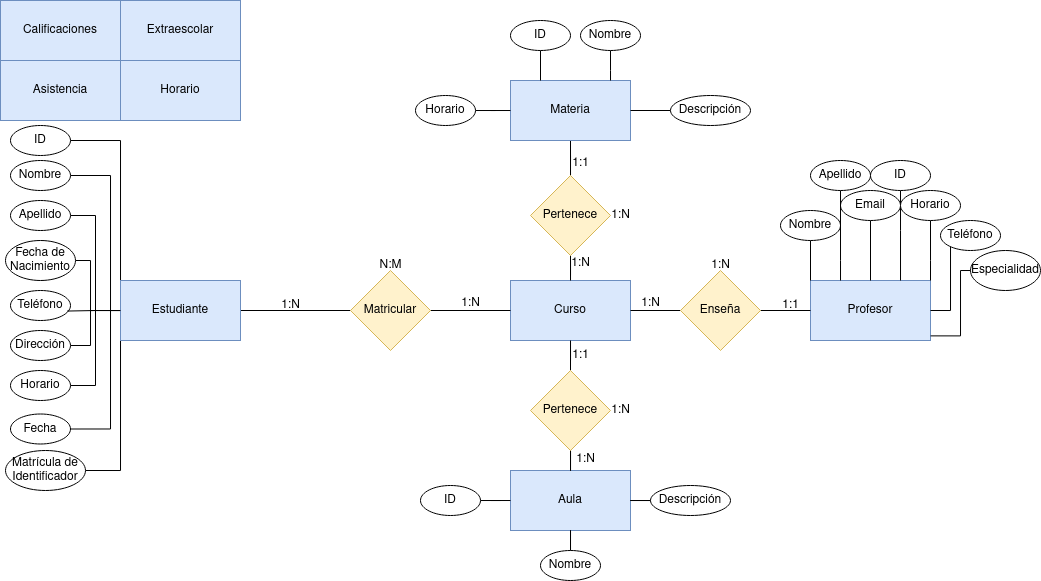

The diagram above was exported from draw.io. Its source (the exported page's mxGraphModel, read from the mxfile embedded in the PNG):
<mxGraphModel dx="947" dy="519" grid="1" gridSize="10" guides="1" tooltips="1" connect="1" arrows="1" fold="1" page="1" pageScale="1" pageWidth="1169" pageHeight="827" math="0" shadow="0">
  <root>
    <mxCell id="0" />
    <mxCell id="1" parent="0" />
    <mxCell id="s9Z5BLXd5yl_gm2iyniI-15" style="edgeStyle=orthogonalEdgeStyle;rounded=0;orthogonalLoop=1;jettySize=auto;html=1;endArrow=none;endFill=0;" edge="1" parent="1" source="s9Z5BLXd5yl_gm2iyniI-6" target="s9Z5BLXd5yl_gm2iyniI-8">
      <mxGeometry relative="1" as="geometry" />
    </mxCell>
    <mxCell id="s9Z5BLXd5yl_gm2iyniI-99" style="edgeStyle=orthogonalEdgeStyle;rounded=0;orthogonalLoop=1;jettySize=auto;html=1;entryX=1;entryY=0.5;entryDx=0;entryDy=0;endArrow=none;endFill=0;" edge="1" parent="1" source="s9Z5BLXd5yl_gm2iyniI-6" target="s9Z5BLXd5yl_gm2iyniI-91">
      <mxGeometry relative="1" as="geometry">
        <Array as="points">
          <mxPoint x="120" y="140" />
        </Array>
      </mxGeometry>
    </mxCell>
    <mxCell id="s9Z5BLXd5yl_gm2iyniI-100" style="edgeStyle=orthogonalEdgeStyle;rounded=0;orthogonalLoop=1;jettySize=auto;html=1;entryX=1;entryY=0.5;entryDx=0;entryDy=0;endArrow=none;endFill=0;" edge="1" parent="1" source="s9Z5BLXd5yl_gm2iyniI-6" target="s9Z5BLXd5yl_gm2iyniI-93">
      <mxGeometry relative="1" as="geometry">
        <Array as="points">
          <mxPoint x="110" y="310" />
          <mxPoint x="110" y="175" />
        </Array>
      </mxGeometry>
    </mxCell>
    <mxCell id="s9Z5BLXd5yl_gm2iyniI-101" style="edgeStyle=orthogonalEdgeStyle;rounded=0;orthogonalLoop=1;jettySize=auto;html=1;entryX=1;entryY=0.5;entryDx=0;entryDy=0;endArrow=none;endFill=0;" edge="1" parent="1" source="s9Z5BLXd5yl_gm2iyniI-6" target="s9Z5BLXd5yl_gm2iyniI-94">
      <mxGeometry relative="1" as="geometry" />
    </mxCell>
    <mxCell id="s9Z5BLXd5yl_gm2iyniI-102" style="edgeStyle=orthogonalEdgeStyle;rounded=0;orthogonalLoop=1;jettySize=auto;html=1;entryX=1;entryY=0.5;entryDx=0;entryDy=0;endArrow=none;endFill=0;" edge="1" parent="1" source="s9Z5BLXd5yl_gm2iyniI-6" target="s9Z5BLXd5yl_gm2iyniI-92">
      <mxGeometry relative="1" as="geometry">
        <Array as="points">
          <mxPoint x="90" y="310" />
          <mxPoint x="90" y="260" />
        </Array>
      </mxGeometry>
    </mxCell>
    <mxCell id="s9Z5BLXd5yl_gm2iyniI-104" style="edgeStyle=orthogonalEdgeStyle;rounded=0;orthogonalLoop=1;jettySize=auto;html=1;endArrow=none;endFill=0;" edge="1" parent="1" source="s9Z5BLXd5yl_gm2iyniI-6" target="s9Z5BLXd5yl_gm2iyniI-17">
      <mxGeometry relative="1" as="geometry">
        <Array as="points">
          <mxPoint x="90" y="310" />
          <mxPoint x="90" y="345" />
        </Array>
      </mxGeometry>
    </mxCell>
    <mxCell id="s9Z5BLXd5yl_gm2iyniI-105" style="edgeStyle=orthogonalEdgeStyle;rounded=0;orthogonalLoop=1;jettySize=auto;html=1;entryX=1;entryY=0.5;entryDx=0;entryDy=0;endArrow=none;endFill=0;" edge="1" parent="1" source="s9Z5BLXd5yl_gm2iyniI-6" target="s9Z5BLXd5yl_gm2iyniI-96">
      <mxGeometry relative="1" as="geometry" />
    </mxCell>
    <mxCell id="s9Z5BLXd5yl_gm2iyniI-106" style="edgeStyle=orthogonalEdgeStyle;rounded=0;orthogonalLoop=1;jettySize=auto;html=1;entryX=1;entryY=0.5;entryDx=0;entryDy=0;endArrow=none;endFill=0;" edge="1" parent="1" source="s9Z5BLXd5yl_gm2iyniI-6" target="s9Z5BLXd5yl_gm2iyniI-98">
      <mxGeometry relative="1" as="geometry">
        <Array as="points">
          <mxPoint x="110" y="310" />
          <mxPoint x="110" y="428" />
        </Array>
      </mxGeometry>
    </mxCell>
    <mxCell id="s9Z5BLXd5yl_gm2iyniI-107" style="edgeStyle=orthogonalEdgeStyle;rounded=0;orthogonalLoop=1;jettySize=auto;html=1;entryX=1;entryY=0.5;entryDx=0;entryDy=0;endArrow=none;endFill=0;" edge="1" parent="1" source="s9Z5BLXd5yl_gm2iyniI-6" target="s9Z5BLXd5yl_gm2iyniI-97">
      <mxGeometry relative="1" as="geometry">
        <Array as="points">
          <mxPoint x="120" y="470" />
        </Array>
      </mxGeometry>
    </mxCell>
    <mxCell id="s9Z5BLXd5yl_gm2iyniI-6" value="Estudiante" style="rounded=0;whiteSpace=wrap;html=1;fillColor=#dae8fc;strokeColor=#6c8ebf;" vertex="1" parent="1">
      <mxGeometry x="120" y="280" width="120" height="60" as="geometry" />
    </mxCell>
    <mxCell id="s9Z5BLXd5yl_gm2iyniI-143" style="edgeStyle=orthogonalEdgeStyle;rounded=0;orthogonalLoop=1;jettySize=auto;html=1;entryX=0.5;entryY=1;entryDx=0;entryDy=0;endArrow=none;endFill=0;" edge="1" parent="1" source="s9Z5BLXd5yl_gm2iyniI-144" target="s9Z5BLXd5yl_gm2iyniI-119">
      <mxGeometry relative="1" as="geometry" />
    </mxCell>
    <mxCell id="s9Z5BLXd5yl_gm2iyniI-7" value="Curso" style="rounded=0;whiteSpace=wrap;html=1;fillColor=#dae8fc;strokeColor=#6c8ebf;" vertex="1" parent="1">
      <mxGeometry x="510" y="280" width="120" height="60" as="geometry" />
    </mxCell>
    <mxCell id="s9Z5BLXd5yl_gm2iyniI-16" style="edgeStyle=orthogonalEdgeStyle;rounded=0;orthogonalLoop=1;jettySize=auto;html=1;exitX=1;exitY=0.5;exitDx=0;exitDy=0;endArrow=none;endFill=0;" edge="1" parent="1" source="s9Z5BLXd5yl_gm2iyniI-8" target="s9Z5BLXd5yl_gm2iyniI-7">
      <mxGeometry relative="1" as="geometry" />
    </mxCell>
    <mxCell id="s9Z5BLXd5yl_gm2iyniI-8" value="Matricular" style="rhombus;whiteSpace=wrap;html=1;fillColor=#fff2cc;strokeColor=#d6b656;" vertex="1" parent="1">
      <mxGeometry x="350" y="270" width="80" height="80" as="geometry" />
    </mxCell>
    <mxCell id="s9Z5BLXd5yl_gm2iyniI-17" value="Dirección" style="ellipse;whiteSpace=wrap;html=1;" vertex="1" parent="1">
      <mxGeometry x="10" y="330" width="60" height="30" as="geometry" />
    </mxCell>
    <mxCell id="s9Z5BLXd5yl_gm2iyniI-91" value="ID" style="ellipse;whiteSpace=wrap;html=1;" vertex="1" parent="1">
      <mxGeometry x="10" y="125" width="60" height="30" as="geometry" />
    </mxCell>
    <mxCell id="s9Z5BLXd5yl_gm2iyniI-92" value="Fecha de Nacimiento" style="ellipse;whiteSpace=wrap;html=1;" vertex="1" parent="1">
      <mxGeometry x="5" y="240" width="70" height="40" as="geometry" />
    </mxCell>
    <mxCell id="s9Z5BLXd5yl_gm2iyniI-93" value="Nombre" style="ellipse;whiteSpace=wrap;html=1;" vertex="1" parent="1">
      <mxGeometry x="10" y="160" width="60" height="30" as="geometry" />
    </mxCell>
    <mxCell id="s9Z5BLXd5yl_gm2iyniI-94" value="Apellido" style="ellipse;whiteSpace=wrap;html=1;" vertex="1" parent="1">
      <mxGeometry x="10" y="200" width="60" height="30" as="geometry" />
    </mxCell>
    <mxCell id="s9Z5BLXd5yl_gm2iyniI-95" value="Teléfono" style="ellipse;whiteSpace=wrap;html=1;" vertex="1" parent="1">
      <mxGeometry x="10" y="290" width="60" height="30" as="geometry" />
    </mxCell>
    <mxCell id="s9Z5BLXd5yl_gm2iyniI-96" value="Horario" style="ellipse;whiteSpace=wrap;html=1;" vertex="1" parent="1">
      <mxGeometry x="10" y="370" width="60" height="30" as="geometry" />
    </mxCell>
    <mxCell id="s9Z5BLXd5yl_gm2iyniI-97" value="Matrícula de Identificador" style="ellipse;whiteSpace=wrap;html=1;" vertex="1" parent="1">
      <mxGeometry x="5" y="450" width="80" height="40" as="geometry" />
    </mxCell>
    <mxCell id="s9Z5BLXd5yl_gm2iyniI-98" value="Fecha" style="ellipse;whiteSpace=wrap;html=1;" vertex="1" parent="1">
      <mxGeometry x="10" y="413.5" width="60" height="30" as="geometry" />
    </mxCell>
    <mxCell id="s9Z5BLXd5yl_gm2iyniI-103" style="edgeStyle=orthogonalEdgeStyle;rounded=0;orthogonalLoop=1;jettySize=auto;html=1;entryX=0.944;entryY=0.685;entryDx=0;entryDy=0;entryPerimeter=0;endArrow=none;endFill=0;" edge="1" parent="1" source="s9Z5BLXd5yl_gm2iyniI-6" target="s9Z5BLXd5yl_gm2iyniI-95">
      <mxGeometry relative="1" as="geometry" />
    </mxCell>
    <mxCell id="s9Z5BLXd5yl_gm2iyniI-108" value="1:N" style="text;html=1;align=center;verticalAlign=middle;resizable=0;points=[];autosize=1;strokeColor=none;fillColor=none;" vertex="1" parent="1">
      <mxGeometry x="270" y="290" width="40" height="30" as="geometry" />
    </mxCell>
    <mxCell id="s9Z5BLXd5yl_gm2iyniI-109" value="1:N" style="text;html=1;align=center;verticalAlign=middle;resizable=0;points=[];autosize=1;strokeColor=none;fillColor=none;" vertex="1" parent="1">
      <mxGeometry x="450" y="288" width="40" height="30" as="geometry" />
    </mxCell>
    <mxCell id="s9Z5BLXd5yl_gm2iyniI-110" value="N:M" style="text;html=1;align=center;verticalAlign=middle;resizable=0;points=[];autosize=1;strokeColor=none;fillColor=none;" vertex="1" parent="1">
      <mxGeometry x="365" y="250" width="50" height="30" as="geometry" />
    </mxCell>
    <mxCell id="s9Z5BLXd5yl_gm2iyniI-112" value="Profesor" style="rounded=0;whiteSpace=wrap;html=1;fillColor=#dae8fc;strokeColor=#6c8ebf;" vertex="1" parent="1">
      <mxGeometry x="810" y="280" width="120" height="60" as="geometry" />
    </mxCell>
    <mxCell id="s9Z5BLXd5yl_gm2iyniI-114" style="edgeStyle=orthogonalEdgeStyle;rounded=0;orthogonalLoop=1;jettySize=auto;html=1;entryX=1;entryY=0.5;entryDx=0;entryDy=0;endArrow=none;endFill=0;" edge="1" parent="1" source="s9Z5BLXd5yl_gm2iyniI-113" target="s9Z5BLXd5yl_gm2iyniI-7">
      <mxGeometry relative="1" as="geometry" />
    </mxCell>
    <mxCell id="s9Z5BLXd5yl_gm2iyniI-115" style="edgeStyle=orthogonalEdgeStyle;rounded=0;orthogonalLoop=1;jettySize=auto;html=1;entryX=0;entryY=0.5;entryDx=0;entryDy=0;endArrow=none;endFill=0;" edge="1" parent="1" source="s9Z5BLXd5yl_gm2iyniI-113" target="s9Z5BLXd5yl_gm2iyniI-112">
      <mxGeometry relative="1" as="geometry" />
    </mxCell>
    <mxCell id="s9Z5BLXd5yl_gm2iyniI-113" value="Enseña" style="rhombus;whiteSpace=wrap;html=1;fillColor=#fff2cc;strokeColor=#d6b656;" vertex="1" parent="1">
      <mxGeometry x="680" y="270" width="80" height="80" as="geometry" />
    </mxCell>
    <mxCell id="s9Z5BLXd5yl_gm2iyniI-116" value="1:1" style="text;html=1;align=center;verticalAlign=middle;resizable=0;points=[];autosize=1;strokeColor=none;fillColor=none;" vertex="1" parent="1">
      <mxGeometry x="770" y="290" width="40" height="30" as="geometry" />
    </mxCell>
    <mxCell id="s9Z5BLXd5yl_gm2iyniI-117" value="1:N" style="text;html=1;align=center;verticalAlign=middle;resizable=0;points=[];autosize=1;strokeColor=none;fillColor=none;" vertex="1" parent="1">
      <mxGeometry x="630" y="288" width="40" height="30" as="geometry" />
    </mxCell>
    <mxCell id="s9Z5BLXd5yl_gm2iyniI-118" value="1:N" style="text;html=1;align=center;verticalAlign=middle;resizable=0;points=[];autosize=1;strokeColor=none;fillColor=none;" vertex="1" parent="1">
      <mxGeometry x="700" y="250" width="40" height="30" as="geometry" />
    </mxCell>
    <mxCell id="s9Z5BLXd5yl_gm2iyniI-119" value="Materia" style="rounded=0;whiteSpace=wrap;html=1;fillColor=#dae8fc;strokeColor=#6c8ebf;" vertex="1" parent="1">
      <mxGeometry x="510" y="80" width="120" height="60" as="geometry" />
    </mxCell>
    <mxCell id="s9Z5BLXd5yl_gm2iyniI-120" value="Aula" style="rounded=0;whiteSpace=wrap;html=1;fillColor=#dae8fc;strokeColor=#6c8ebf;" vertex="1" parent="1">
      <mxGeometry x="510" y="470" width="120" height="60" as="geometry" />
    </mxCell>
    <mxCell id="s9Z5BLXd5yl_gm2iyniI-121" value="Asistencia" style="rounded=0;whiteSpace=wrap;html=1;fillColor=#dae8fc;strokeColor=#6c8ebf;" vertex="1" parent="1">
      <mxGeometry y="60" width="120" height="60" as="geometry" />
    </mxCell>
    <mxCell id="s9Z5BLXd5yl_gm2iyniI-122" value="Calificaciones" style="rounded=0;whiteSpace=wrap;html=1;fillColor=#dae8fc;strokeColor=#6c8ebf;" vertex="1" parent="1">
      <mxGeometry width="120" height="60" as="geometry" />
    </mxCell>
    <mxCell id="s9Z5BLXd5yl_gm2iyniI-123" value="Horario" style="rounded=0;whiteSpace=wrap;html=1;fillColor=#dae8fc;strokeColor=#6c8ebf;" vertex="1" parent="1">
      <mxGeometry x="120" y="60" width="120" height="60" as="geometry" />
    </mxCell>
    <mxCell id="s9Z5BLXd5yl_gm2iyniI-124" value="Extraescolar" style="rounded=0;whiteSpace=wrap;html=1;fillColor=#dae8fc;strokeColor=#6c8ebf;" vertex="1" parent="1">
      <mxGeometry x="120" width="120" height="60" as="geometry" />
    </mxCell>
    <mxCell id="s9Z5BLXd5yl_gm2iyniI-138" style="edgeStyle=orthogonalEdgeStyle;rounded=0;orthogonalLoop=1;jettySize=auto;html=1;endArrow=none;endFill=0;" edge="1" parent="1" source="s9Z5BLXd5yl_gm2iyniI-125" target="s9Z5BLXd5yl_gm2iyniI-112">
      <mxGeometry relative="1" as="geometry">
        <Array as="points">
          <mxPoint x="900" y="230" />
          <mxPoint x="900" y="230" />
        </Array>
      </mxGeometry>
    </mxCell>
    <mxCell id="s9Z5BLXd5yl_gm2iyniI-125" value="ID" style="ellipse;whiteSpace=wrap;html=1;" vertex="1" parent="1">
      <mxGeometry x="870" y="160" width="60" height="30" as="geometry" />
    </mxCell>
    <mxCell id="s9Z5BLXd5yl_gm2iyniI-133" style="edgeStyle=orthogonalEdgeStyle;rounded=0;orthogonalLoop=1;jettySize=auto;html=1;entryX=0;entryY=0;entryDx=0;entryDy=0;endArrow=none;endFill=0;" edge="1" parent="1" source="s9Z5BLXd5yl_gm2iyniI-126" target="s9Z5BLXd5yl_gm2iyniI-112">
      <mxGeometry relative="1" as="geometry" />
    </mxCell>
    <mxCell id="s9Z5BLXd5yl_gm2iyniI-126" value="Nombre" style="ellipse;whiteSpace=wrap;html=1;" vertex="1" parent="1">
      <mxGeometry x="780" y="210" width="60" height="30" as="geometry" />
    </mxCell>
    <mxCell id="s9Z5BLXd5yl_gm2iyniI-127" value="Especialidad" style="ellipse;whiteSpace=wrap;html=1;" vertex="1" parent="1">
      <mxGeometry x="970" y="250" width="70" height="40" as="geometry" />
    </mxCell>
    <mxCell id="s9Z5BLXd5yl_gm2iyniI-140" style="edgeStyle=orthogonalEdgeStyle;rounded=0;orthogonalLoop=1;jettySize=auto;html=1;entryX=1;entryY=0.5;entryDx=0;entryDy=0;endArrow=none;endFill=0;" edge="1" parent="1" source="s9Z5BLXd5yl_gm2iyniI-128" target="s9Z5BLXd5yl_gm2iyniI-112">
      <mxGeometry relative="1" as="geometry">
        <Array as="points">
          <mxPoint x="950" y="310" />
        </Array>
      </mxGeometry>
    </mxCell>
    <mxCell id="s9Z5BLXd5yl_gm2iyniI-128" value="Teléfono" style="ellipse;whiteSpace=wrap;html=1;" vertex="1" parent="1">
      <mxGeometry x="940" y="220" width="60" height="30" as="geometry" />
    </mxCell>
    <mxCell id="s9Z5BLXd5yl_gm2iyniI-136" style="edgeStyle=orthogonalEdgeStyle;rounded=0;orthogonalLoop=1;jettySize=auto;html=1;entryX=0.5;entryY=0;entryDx=0;entryDy=0;endArrow=none;endFill=0;" edge="1" parent="1" source="s9Z5BLXd5yl_gm2iyniI-129" target="s9Z5BLXd5yl_gm2iyniI-112">
      <mxGeometry relative="1" as="geometry" />
    </mxCell>
    <mxCell id="s9Z5BLXd5yl_gm2iyniI-129" value="Email" style="ellipse;whiteSpace=wrap;html=1;" vertex="1" parent="1">
      <mxGeometry x="840" y="190" width="60" height="30" as="geometry" />
    </mxCell>
    <mxCell id="s9Z5BLXd5yl_gm2iyniI-139" style="edgeStyle=orthogonalEdgeStyle;rounded=0;orthogonalLoop=1;jettySize=auto;html=1;endArrow=none;endFill=0;" edge="1" parent="1" source="s9Z5BLXd5yl_gm2iyniI-130" target="s9Z5BLXd5yl_gm2iyniI-112">
      <mxGeometry relative="1" as="geometry">
        <Array as="points">
          <mxPoint x="930" y="260" />
          <mxPoint x="930" y="260" />
        </Array>
      </mxGeometry>
    </mxCell>
    <mxCell id="s9Z5BLXd5yl_gm2iyniI-130" value="Horario" style="ellipse;whiteSpace=wrap;html=1;" vertex="1" parent="1">
      <mxGeometry x="900" y="190" width="60" height="30" as="geometry" />
    </mxCell>
    <mxCell id="s9Z5BLXd5yl_gm2iyniI-135" style="edgeStyle=orthogonalEdgeStyle;rounded=0;orthogonalLoop=1;jettySize=auto;html=1;endArrow=none;endFill=0;" edge="1" parent="1" source="s9Z5BLXd5yl_gm2iyniI-132" target="s9Z5BLXd5yl_gm2iyniI-112">
      <mxGeometry relative="1" as="geometry">
        <mxPoint x="890" y="250.0000000000001" as="targetPoint" />
        <Array as="points">
          <mxPoint x="840" y="260" />
          <mxPoint x="840" y="260" />
        </Array>
      </mxGeometry>
    </mxCell>
    <mxCell id="s9Z5BLXd5yl_gm2iyniI-132" value="Apellido" style="ellipse;whiteSpace=wrap;html=1;" vertex="1" parent="1">
      <mxGeometry x="810" y="160" width="60" height="30" as="geometry" />
    </mxCell>
    <mxCell id="s9Z5BLXd5yl_gm2iyniI-142" style="edgeStyle=orthogonalEdgeStyle;rounded=0;orthogonalLoop=1;jettySize=auto;html=1;entryX=1.001;entryY=0.923;entryDx=0;entryDy=0;entryPerimeter=0;endArrow=none;endFill=0;" edge="1" parent="1" source="s9Z5BLXd5yl_gm2iyniI-127" target="s9Z5BLXd5yl_gm2iyniI-112">
      <mxGeometry relative="1" as="geometry">
        <Array as="points">
          <mxPoint x="960" y="270" />
          <mxPoint x="960" y="335" />
        </Array>
      </mxGeometry>
    </mxCell>
    <mxCell id="s9Z5BLXd5yl_gm2iyniI-145" value="" style="edgeStyle=orthogonalEdgeStyle;rounded=0;orthogonalLoop=1;jettySize=auto;html=1;entryX=0.5;entryY=1;entryDx=0;entryDy=0;endArrow=none;endFill=0;" edge="1" parent="1" source="s9Z5BLXd5yl_gm2iyniI-7" target="s9Z5BLXd5yl_gm2iyniI-144">
      <mxGeometry relative="1" as="geometry">
        <mxPoint x="570" y="280" as="sourcePoint" />
        <mxPoint x="570" y="180" as="targetPoint" />
      </mxGeometry>
    </mxCell>
    <mxCell id="s9Z5BLXd5yl_gm2iyniI-144" value="Pertenece" style="rhombus;whiteSpace=wrap;html=1;fillColor=#fff2cc;strokeColor=#d6b656;" vertex="1" parent="1">
      <mxGeometry x="530" y="175" width="80" height="80" as="geometry" />
    </mxCell>
    <mxCell id="s9Z5BLXd5yl_gm2iyniI-148" value="1:N" style="text;html=1;align=center;verticalAlign=middle;resizable=0;points=[];autosize=1;strokeColor=none;fillColor=none;" vertex="1" parent="1">
      <mxGeometry x="560" y="248" width="40" height="30" as="geometry" />
    </mxCell>
    <mxCell id="s9Z5BLXd5yl_gm2iyniI-149" value="1:1" style="text;html=1;align=center;verticalAlign=middle;resizable=0;points=[];autosize=1;strokeColor=none;fillColor=none;" vertex="1" parent="1">
      <mxGeometry x="560" y="148" width="40" height="30" as="geometry" />
    </mxCell>
    <mxCell id="s9Z5BLXd5yl_gm2iyniI-150" value="1:N" style="text;html=1;align=center;verticalAlign=middle;resizable=0;points=[];autosize=1;strokeColor=none;fillColor=none;" vertex="1" parent="1">
      <mxGeometry x="600" y="200" width="40" height="30" as="geometry" />
    </mxCell>
    <mxCell id="s9Z5BLXd5yl_gm2iyniI-160" style="edgeStyle=orthogonalEdgeStyle;rounded=0;orthogonalLoop=1;jettySize=auto;html=1;endArrow=none;endFill=0;" edge="1" parent="1" source="s9Z5BLXd5yl_gm2iyniI-151" target="s9Z5BLXd5yl_gm2iyniI-119">
      <mxGeometry relative="1" as="geometry">
        <Array as="points">
          <mxPoint x="540" y="80" />
          <mxPoint x="540" y="80" />
        </Array>
      </mxGeometry>
    </mxCell>
    <mxCell id="s9Z5BLXd5yl_gm2iyniI-151" value="ID" style="ellipse;whiteSpace=wrap;html=1;" vertex="1" parent="1">
      <mxGeometry x="510" y="20" width="60" height="30" as="geometry" />
    </mxCell>
    <mxCell id="s9Z5BLXd5yl_gm2iyniI-161" style="edgeStyle=orthogonalEdgeStyle;rounded=0;orthogonalLoop=1;jettySize=auto;html=1;endArrow=none;endFill=0;" edge="1" parent="1" source="s9Z5BLXd5yl_gm2iyniI-152" target="s9Z5BLXd5yl_gm2iyniI-119">
      <mxGeometry relative="1" as="geometry">
        <Array as="points">
          <mxPoint x="610" y="70" />
          <mxPoint x="610" y="70" />
        </Array>
      </mxGeometry>
    </mxCell>
    <mxCell id="s9Z5BLXd5yl_gm2iyniI-152" value="Nombre" style="ellipse;whiteSpace=wrap;html=1;movable=1;resizable=1;rotatable=1;deletable=1;editable=1;locked=0;connectable=1;" vertex="1" parent="1">
      <mxGeometry x="580" y="20" width="60" height="30" as="geometry" />
    </mxCell>
    <mxCell id="s9Z5BLXd5yl_gm2iyniI-162" style="edgeStyle=orthogonalEdgeStyle;rounded=0;orthogonalLoop=1;jettySize=auto;html=1;entryX=1;entryY=0.5;entryDx=0;entryDy=0;endArrow=none;endFill=0;" edge="1" parent="1" source="s9Z5BLXd5yl_gm2iyniI-153" target="s9Z5BLXd5yl_gm2iyniI-119">
      <mxGeometry relative="1" as="geometry" />
    </mxCell>
    <mxCell id="s9Z5BLXd5yl_gm2iyniI-153" value="Descripción" style="ellipse;whiteSpace=wrap;html=1;movable=1;resizable=1;rotatable=1;deletable=1;editable=1;locked=0;connectable=1;" vertex="1" parent="1">
      <mxGeometry x="670" y="95" width="80" height="30" as="geometry" />
    </mxCell>
    <mxCell id="s9Z5BLXd5yl_gm2iyniI-155" style="edgeStyle=orthogonalEdgeStyle;rounded=0;orthogonalLoop=1;jettySize=auto;html=1;endArrow=none;endFill=0;" edge="1" parent="1" source="s9Z5BLXd5yl_gm2iyniI-154" target="s9Z5BLXd5yl_gm2iyniI-119">
      <mxGeometry relative="1" as="geometry" />
    </mxCell>
    <mxCell id="s9Z5BLXd5yl_gm2iyniI-154" value="Horario" style="ellipse;whiteSpace=wrap;html=1;" vertex="1" parent="1">
      <mxGeometry x="415" y="95" width="60" height="30" as="geometry" />
    </mxCell>
    <mxCell id="s9Z5BLXd5yl_gm2iyniI-165" style="edgeStyle=orthogonalEdgeStyle;rounded=0;orthogonalLoop=1;jettySize=auto;html=1;exitX=0.5;exitY=0;exitDx=0;exitDy=0;endArrow=none;endFill=0;" edge="1" parent="1" source="s9Z5BLXd5yl_gm2iyniI-163" target="s9Z5BLXd5yl_gm2iyniI-7">
      <mxGeometry relative="1" as="geometry" />
    </mxCell>
    <mxCell id="s9Z5BLXd5yl_gm2iyniI-166" style="edgeStyle=orthogonalEdgeStyle;rounded=0;orthogonalLoop=1;jettySize=auto;html=1;endArrow=none;endFill=0;" edge="1" parent="1" source="s9Z5BLXd5yl_gm2iyniI-163" target="s9Z5BLXd5yl_gm2iyniI-120">
      <mxGeometry relative="1" as="geometry" />
    </mxCell>
    <mxCell id="s9Z5BLXd5yl_gm2iyniI-163" value="Pertenece" style="rhombus;whiteSpace=wrap;html=1;fillColor=#fff2cc;strokeColor=#d6b656;" vertex="1" parent="1">
      <mxGeometry x="530" y="370" width="80" height="80" as="geometry" />
    </mxCell>
    <mxCell id="s9Z5BLXd5yl_gm2iyniI-167" value="1:1" style="text;html=1;align=center;verticalAlign=middle;resizable=0;points=[];autosize=1;strokeColor=none;fillColor=none;" vertex="1" parent="1">
      <mxGeometry x="560" y="340" width="40" height="30" as="geometry" />
    </mxCell>
    <mxCell id="s9Z5BLXd5yl_gm2iyniI-168" value="1:N" style="text;html=1;align=center;verticalAlign=middle;resizable=0;points=[];autosize=1;strokeColor=none;fillColor=none;" vertex="1" parent="1">
      <mxGeometry x="565" y="443.5" width="40" height="30" as="geometry" />
    </mxCell>
    <mxCell id="s9Z5BLXd5yl_gm2iyniI-169" value="1:N" style="text;html=1;align=center;verticalAlign=middle;resizable=0;points=[];autosize=1;strokeColor=none;fillColor=none;" vertex="1" parent="1">
      <mxGeometry x="600" y="395" width="40" height="30" as="geometry" />
    </mxCell>
    <mxCell id="s9Z5BLXd5yl_gm2iyniI-174" style="edgeStyle=orthogonalEdgeStyle;rounded=0;orthogonalLoop=1;jettySize=auto;html=1;endArrow=none;endFill=0;" edge="1" parent="1" source="s9Z5BLXd5yl_gm2iyniI-170" target="s9Z5BLXd5yl_gm2iyniI-120">
      <mxGeometry relative="1" as="geometry" />
    </mxCell>
    <mxCell id="s9Z5BLXd5yl_gm2iyniI-170" value="ID" style="ellipse;whiteSpace=wrap;html=1;" vertex="1" parent="1">
      <mxGeometry x="420" y="485" width="60" height="30" as="geometry" />
    </mxCell>
    <mxCell id="s9Z5BLXd5yl_gm2iyniI-177" style="edgeStyle=orthogonalEdgeStyle;rounded=0;orthogonalLoop=1;jettySize=auto;html=1;entryX=0.5;entryY=1;entryDx=0;entryDy=0;endArrow=none;endFill=0;" edge="1" parent="1" source="s9Z5BLXd5yl_gm2iyniI-171" target="s9Z5BLXd5yl_gm2iyniI-120">
      <mxGeometry relative="1" as="geometry" />
    </mxCell>
    <mxCell id="s9Z5BLXd5yl_gm2iyniI-171" value="Nombre" style="ellipse;whiteSpace=wrap;html=1;" vertex="1" parent="1">
      <mxGeometry x="540" y="550" width="60" height="30" as="geometry" />
    </mxCell>
    <mxCell id="s9Z5BLXd5yl_gm2iyniI-176" style="edgeStyle=orthogonalEdgeStyle;rounded=0;orthogonalLoop=1;jettySize=auto;html=1;entryX=1;entryY=0.5;entryDx=0;entryDy=0;endArrow=none;endFill=0;" edge="1" parent="1" source="s9Z5BLXd5yl_gm2iyniI-172" target="s9Z5BLXd5yl_gm2iyniI-120">
      <mxGeometry relative="1" as="geometry" />
    </mxCell>
    <mxCell id="s9Z5BLXd5yl_gm2iyniI-172" value="Descripción" style="ellipse;whiteSpace=wrap;html=1;movable=1;resizable=1;rotatable=1;deletable=1;editable=1;locked=0;connectable=1;" vertex="1" parent="1">
      <mxGeometry x="650" y="485" width="80" height="30" as="geometry" />
    </mxCell>
  </root>
</mxGraphModel>